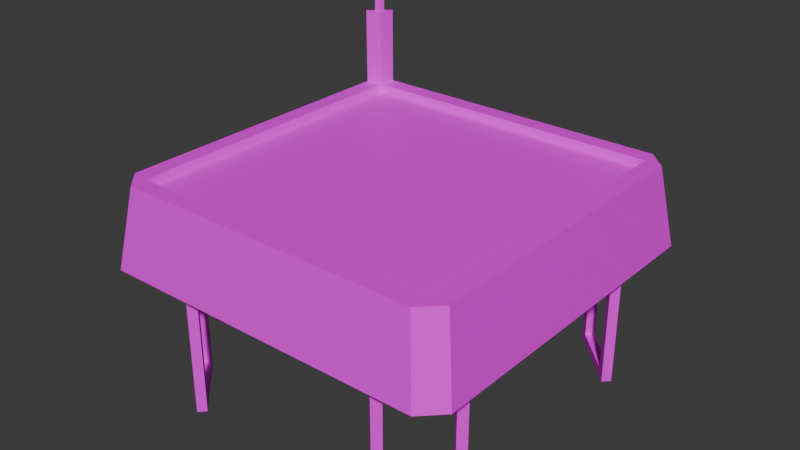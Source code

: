 # Source: platformthreecoin_trampoline.blend  (saved by Blender 4.0.36; exported with 4.5.12 LTS)
import bpy
from mathutils import Matrix  # noqa: F401  (used for matrix-valued properties, if any)

bpy.ops.wm.read_factory_settings(use_empty=True)
scene = bpy.context.scene
scene.name = 'Scene'

# ---- collections
col_collection = bpy.data.collections.new('Collection'); scene.collection.children.link(col_collection)

# ---- images (referenced by path relative to the original .blend; pixels are not part of the script)
import os
ASSET_DIR = os.environ.get("B2B_ASSET_DIR", "")  # directory of the original .blend (textures are referenced by path, not embedded)
HERE = os.path.dirname(os.path.abspath(__file__))  # packed textures are extracted next to this script under _unpacked/

def load_image(name, relpath, width, height, colorspace="sRGB"):
    """Load a texture the original file referenced (path relative to the .blend, or extracted next to this script)."""
    p = next((c for c in (os.path.join(HERE, relpath), os.path.join(ASSET_DIR, relpath)) if relpath and os.path.exists(c)), "")
    if p:
        img = bpy.data.images.load(p, check_existing=True)
        img.name = name
    else:  # same state as the original file: an image datablock whose file is absent (Cycles renders it pink)
        img = bpy.data.images.new(name, width, height)
        img.source = "FILE"
        img.filepath = "//" + (relpath or name)
    img.colorspace_settings.name = colorspace
    return img
img_tiletextures_00000_jpg_002 = load_image('tiletextures_00000.jpg.002', 'tiletextures_00000.jpg', 1024, 1024, 'sRGB')

# ---- materials (node trees are filled in below, after node groups)
mat_solidtextures_001 = bpy.data.materials.new('solidtextures.001')
mat_solidtextures_001.use_transparent_shadow = False

# ---- material node trees
mat_solidtextures_001.use_nodes = True; mat_solidtextures_001.node_tree.nodes.clear()
_N = mat_solidtextures_001.node_tree.nodes; _L = mat_solidtextures_001.node_tree.links
n0 = _N.new('ShaderNodeBsdfPrincipled'); n0.name = 'Principled BSDF'; n0.location = (10, 300)
n1 = _N.new('ShaderNodeOutputMaterial'); n1.name = 'Material Output'; n1.location = (320, 270)
n2 = _N.new('ShaderNodeTexImage'); n2.name = 'Image Texture'; n2.location = (-440, 210)
n2.label = 'BASE COLOR'
n2.image = img_tiletextures_00000_jpg_002
_L.new(n0.outputs[0], n1.inputs[0])
_L.new(n2.outputs[0], n0.inputs[0])
n1.is_active_output = True

# ---- world
world_world = bpy.data.worlds.new('World'); scene.world = world_world
world_world.use_nodes = True; world_world.node_tree.nodes.clear()
_N = world_world.node_tree.nodes; _L = world_world.node_tree.links
n0 = _N.new('ShaderNodeOutputWorld'); n0.name = 'World Output'; n0.location = (300, 300)
n1 = _N.new('ShaderNodeBackground'); n1.name = 'Background'; n1.location = (10, 300)
n1.inputs[0].default_value = (0.05088, 0.05088, 0.05088, 1.0)
_L.new(n1.outputs[0], n0.inputs[0])
n0.is_active_output = True
world_world.color = (0.05088, 0.05088, 0.05088)
world_world.use_sun_shadow = False
world_world.sun_shadow_jitter_overblur = 0.0

# ---- meshes
me_circle = bpy.data.meshes.new('Circle')
me_circle.from_pydata([(1.997, 2.256, 0.01553), (-2.254, 2.006, 0.01553), (-2.017, -2.01, -0.09102), (2.01, 2.022, -0.09102), (-2.423, -2.145, -1.028), (-1.668, 1.485, -1.028), (-2.154, 2.425, -1.028), (2.416, 2.156, -1.028), (1.661, -1.474, -1.028), (-1.483, -1.659, -1.028), (2.147, -2.414, -1.028), (1.476, 1.669, -1.028), (-2.004, -2.245, 0.01553), (2.01, -2.01, -0.09102), (-2.019, 2.02, -0.09102), (-2.254, -1.995, 0.01553), (2.247, 2.006, 0.01553), (2.247, -1.995, 0.01553), (-2.004, 2.256, 0.01553), (1.997, -2.245, 0.01553), (2.022, -2.022, 0.01553), (2.022, 2.033, 0.01553), (-2.031, 2.031, 0.01553), (-2.029, -2.022, 0.01553), (-2.012, -2.005, -0.2345), (2.005, 2.016, -0.2345), (2.005, -2.005, -0.2345), (-2.014, 2.014, -0.2345), (2.01, 2.022, -0.3955), (-2.017, -2.01, -0.3955), (2.01, -2.01, -0.3955), (-2.019, 2.02, -0.3955), (2.126, 1.546, -1.028), (2.126, 1.546, -2.778), (1.419, 2.253, -1.028), (1.419, 2.253, -2.778), (2.038, 1.634, -1.028), (2.038, 1.634, -2.778), (1.507, 2.164, -1.028), (1.507, 2.164, -2.778), (2.038, 1.634, -2.653), (1.507, 2.164, -2.653), (2.038, 1.457, -2.778), (2.038, 1.457, -1.028), (1.949, 1.546, -1.028), (1.949, 1.546, -2.778), (1.331, 2.164, -2.778), (1.331, 2.164, -1.028), (1.419, 2.076, -1.028), (1.419, 2.076, -2.778), (1.949, 1.546, -2.653), (1.419, 2.076, -2.653), (-1.249, -2.079, -1.028), (-1.249, -2.079, -2.778), (-1.956, -1.372, -1.028), (-1.956, -1.372, -2.778), (-1.337, -1.991, -1.028), (-1.337, -1.991, -2.778), (-1.868, -1.461, -1.028), (-1.868, -1.461, -2.778), (-1.337, -1.991, -2.653), (-1.868, -1.461, -2.653), (-1.337, -2.168, -2.778), (-1.337, -2.168, -1.028), (-1.426, -2.079, -1.028), (-1.426, -2.079, -2.778), (-2.044, -1.461, -2.778), (-2.044, -1.461, -1.028), (-1.956, -1.549, -1.028), (-1.956, -1.549, -2.778), (-1.426, -2.079, -2.653), (-1.956, -1.549, -2.653), (2.038, -1.372, -1.028), (2.038, -1.372, -2.778), (1.331, -2.079, -1.028), (1.331, -2.079, -2.778), (1.949, -1.461, -1.028), (1.949, -1.461, -2.778), (1.419, -1.991, -1.028), (1.419, -1.991, -2.778), (1.949, -1.461, -2.653), (1.419, -1.991, -2.653), (2.126, -1.461, -2.778), (2.126, -1.461, -1.028), (2.038, -1.549, -1.028), (2.038, -1.549, -2.778), (1.419, -2.168, -2.778), (1.419, -2.168, -1.028), (1.507, -2.079, -1.028), (1.507, -2.079, -2.778), (2.038, -1.549, -2.653), (1.507, -2.079, -2.653), (-1.587, 2.253, -1.028), (-1.587, 2.253, -2.778), (-2.294, 1.546, -1.028), (-2.294, 1.546, -2.778), (-1.676, 2.164, -1.028), (-1.676, 2.164, -2.778), (-2.206, 1.634, -1.028), (-2.206, 1.634, -2.778), (-1.676, 2.164, -2.653), (-2.206, 1.634, -2.653), (-1.499, 2.164, -2.778), (-1.499, 2.164, -1.028), (-1.587, 2.076, -1.028), (-1.587, 2.076, -2.778), (-2.206, 1.457, -2.778), (-2.206, 1.457, -1.028), (-2.118, 1.546, -1.028), (-2.118, 1.546, -2.778), (-1.587, 2.076, -2.653), (-2.118, 1.546, -2.653), (-2.143, 2.053, 1.016), (-2.057, 2.139, 1.016), (-2.066, 2.061, 1.016), (-2.003, 2.25, 1.016), (-2.253, 2.0, 1.016), (-2.03, 2.025, 1.016), (-2.057, 2.139, 1.391), (-2.143, 2.053, 1.391), (-2.066, 2.061, 1.391), (2.416, -2.145, -1.028), (-2.154, -2.414, -1.028), (-2.423, 2.156, -1.028), (2.148, 2.424, -1.028), (1.476, 1.669, -1.778), (-1.483, -1.659, -1.778), (0.9858, -0.8735, -1.778), (-0.9926, 0.8847, -1.778), (1.661, -1.474, -1.778), (-0.8828, -0.9834, -1.778), (-1.668, 1.485, -1.778), (0.8762, 0.9944, -1.778), (0.8762, 0.9944, -2.028), (-0.8828, -0.9834, -2.028), (0.9858, -0.8735, -2.028), (-0.9926, 0.8847, -2.028)], [], [(2, 3, 14), (3, 2, 13), (122, 123, 4), (123, 124, 6), (124, 121, 7), (121, 122, 10), (5, 9, 126, 131), (11, 5, 131, 125), (124, 7, 16, 0), (10, 122, 12, 19), (123, 6, 18, 1), (121, 10, 19, 17), (4, 123, 1, 15), (7, 121, 17, 16), (6, 124, 0, 18), (122, 4, 15, 12), (22, 23, 15, 1), (21, 0, 16), (20, 21, 16, 17), (22, 1, 18), (21, 22, 18, 0), (20, 17, 19), (23, 20, 19, 12), (25, 26, 24), (24, 27, 25), (20, 23, 122, 10), (23, 22, 27, 24), (22, 21, 25, 27), (21, 20, 26, 25), (20, 23, 24, 26), (29, 31, 28), (28, 30, 29), (2, 14, 31, 29), (14, 3, 28, 31), (13, 2, 29, 30), (3, 13, 30, 28), (33, 37, 36, 32), (35, 39, 38, 34), (39, 41, 40, 37), (42, 43, 44, 45), (46, 47, 48, 49), (49, 45, 50, 51), (37, 33, 42, 45), (40, 41, 51, 50), (33, 32, 43, 42), (39, 35, 46, 49), (35, 34, 47, 46), (41, 39, 49, 51), (32, 36, 44, 43), (39, 37, 45, 49), (34, 38, 48, 47), (36, 37, 45, 44), (37, 40, 50, 45), (38, 39, 49, 48), (53, 57, 56, 52), (55, 59, 58, 54), (59, 61, 60, 57), (62, 63, 64, 65), (66, 67, 68, 69), (69, 65, 70, 71), (57, 53, 62, 65), (60, 61, 71, 70), (53, 52, 63, 62), (59, 55, 66, 69), (55, 54, 67, 66), (59, 57, 65, 69), (56, 57, 65, 64), (57, 60, 70, 65), (58, 59, 69, 68), (73, 77, 76, 72), (75, 79, 78, 74), (79, 81, 80, 77), (82, 83, 84, 85), (86, 87, 88, 89), (89, 85, 90, 91), (77, 73, 82, 85), (80, 81, 91, 90), (73, 72, 83, 82), (79, 75, 86, 89), (75, 74, 87, 86), (79, 77, 85, 89), (76, 77, 85, 84), (77, 80, 90, 85), (78, 79, 89, 88), (93, 97, 96, 92), (95, 99, 98, 94), (99, 101, 100, 97), (102, 103, 104, 105), (106, 107, 108, 109), (109, 105, 110, 111), (97, 93, 102, 105), (100, 101, 111, 110), (93, 92, 103, 102), (99, 95, 106, 109), (95, 94, 107, 106), (99, 97, 105, 109), (96, 97, 105, 104), (97, 100, 110, 105), (98, 99, 109, 108), (15, 23, 12), (22, 1, 116, 117), (114, 112, 119, 120), (18, 22, 117, 115), (1, 18, 115, 116), (113, 112, 116, 115), (114, 113, 115, 117), (112, 114, 117, 116), (113, 114, 120, 118), (112, 113, 118, 119), (8, 9, 122, 121), (9, 5, 123, 122), (11, 8, 121, 124), (5, 11, 124, 123), (130, 127, 135, 134), (127, 132, 133, 135), (8, 11, 125, 129), (9, 8, 129, 126), (127, 130, 126, 129), (130, 128, 131, 126), (132, 127, 129, 125), (128, 132, 125, 131), (134, 133, 136), (133, 134, 135), (132, 128, 136, 133), (128, 130, 134, 136)])
_uv = me_circle.uv_layers.new(name='UVMap')
_uv.uv.foreach_set('vector', [0.06176, 0.7446, 0.1228, 0.6835, 0.1229, 0.7446, 0.1228, 0.6835, 0.06176, 0.7446, 0.06173, 0.6835, 0.4372, 0.9876, 0.4361, 0.9906, 0.4361, 0.9878, 0.4361, 0.9906, 0.4533, 0.9908, 0.437, 0.9908, 0.4533, 0.9908, 0.4548, 0.9877, 0.4545, 0.9906, 0.4548, 0.9877, 0.4372, 0.9876, 0.4538, 0.9875, 0.4389, 0.9902, 0.4397, 0.9881, 0.4397, 0.9881, 0.4389, 0.9902, 0.4508, 0.9903, 0.4389, 0.9902, 0.4389, 0.9902, 0.4508, 0.9903, 0.4002, 0.9907, 0.3972, 0.991, 0.3972, 0.952, 0.4002, 0.9518, 0.4339, 0.9907, 0.4002, 0.9907, 0.4002, 0.9518, 0.4339, 0.9518, 0.4369, 0.9909, 0.4339, 0.9909, 0.4339, 0.9519, 0.4369, 0.9519, 0.4369, 0.9907, 0.4339, 0.9907, 0.4339, 0.9518, 0.4369, 0.9518, 0.4707, 0.991, 0.4369, 0.9909, 0.4369, 0.9519, 0.4707, 0.952, 0.4707, 0.9907, 0.4369, 0.9907, 0.4369, 0.9518, 0.4707, 0.9518, 0.4339, 0.9909, 0.4002, 0.9907, 0.4002, 0.9518, 0.4339, 0.9519, 0.4707, 0.991, 0.4677, 0.991, 0.4677, 0.952, 0.4707, 0.952, 0.5494, 0.9477, 0.5376, 0.9477, 0.537, 0.9486, 0.55, 0.9486, 0.5494, 0.9398, 0.5508, 0.9394, 0.55, 0.9388, 0.5376, 0.9398, 0.5494, 0.9398, 0.55, 0.9388, 0.537, 0.9388, 0.5494, 0.9477, 0.55, 0.9486, 0.5508, 0.9481, 0.5494, 0.9398, 0.5494, 0.9477, 0.5508, 0.9481, 0.5508, 0.9394, 0.5376, 0.9398, 0.537, 0.9388, 0.5362, 0.9394, 0.5376, 0.9477, 0.5376, 0.9398, 0.5362, 0.9394, 0.5362, 0.9481, 0.1228, 0.6835, 0.06173, 0.6835, 0.06176, 0.7446, 0.06176, 0.7446, 0.1229, 0.7446, 0.1228, 0.6835, 0.5376, 0.9398, 0.5376, 0.9477, 0.4372, 0.9876, 0.4538, 0.9875, 0.5387, 0.9569, 0.5416, 0.9569, 0.5467, 0.9619, 0.5315, 0.9619, 0.5416, 0.9569, 0.5416, 0.9549, 0.5467, 0.9467, 0.5467, 0.9619, 0.5416, 0.9549, 0.5387, 0.9549, 0.5314, 0.9467, 0.5467, 0.9467, 0.5387, 0.9549, 0.5387, 0.9569, 0.5315, 0.9619, 0.5314, 0.9467, 0.06176, 0.7446, 0.1229, 0.7446, 0.1228, 0.6835, 0.1228, 0.6835, 0.06173, 0.6835, 0.06176, 0.7446, 0.06176, 0.7446, 0.1229, 0.7446, 0.1229, 0.7446, 0.06176, 0.7446, 0.1229, 0.7446, 0.1228, 0.6835, 0.1228, 0.6835, 0.1229, 0.7446, 0.06173, 0.6835, 0.06176, 0.7446, 0.06176, 0.7446, 0.06173, 0.6835, 0.1228, 0.6835, 0.06173, 0.6835, 0.06173, 0.6835, 0.1228, 0.6835, 0.4662, 0.9897, 0.467, 0.9901, 0.3926, 0.9898, 0.3959, 0.9895, 0.4671, 0.9893, 0.4694, 0.9889, 0.3918, 0.9887, 0.3952, 0.9885, 0.4655, 0.9909, 0.4643, 0.9905, 0.4207, 0.9901, 0.4182, 0.9905, 0.4671, 0.9893, 0.3971, 0.9898, 0.396, 0.9901, 0.4694, 0.9897, 0.4663, 0.9889, 0.3963, 0.9888, 0.3952, 0.989, 0.4671, 0.9885, 0.4694, 0.9905, 0.4208, 0.9909, 0.4217, 0.9904, 0.4656, 0.9901, 0.467, 0.9901, 0.4662, 0.9897, 0.4671, 0.9893, 0.4694, 0.9897, 0.4207, 0.9901, 0.4643, 0.9905, 0.4656, 0.9901, 0.4217, 0.9904, 0.4662, 0.9897, 0.3959, 0.9895, 0.3971, 0.9898, 0.4671, 0.9893, 0.4694, 0.9889, 0.4671, 0.9893, 0.4663, 0.9889, 0.4671, 0.9885, 0.4671, 0.9893, 0.3952, 0.9885, 0.3963, 0.9888, 0.4663, 0.9889, 0.0, 0.0, 0.0, 0.0, 0.0, 0.0, 0.0, 0.0, 0.0, 0.0, 0.0, 0.0, 0.0, 0.0, 0.0, 0.0, 0.4655, 0.9909, 0.4182, 0.9905, 0.4208, 0.9909, 0.4694, 0.9905, 0.0, 0.0, 0.0, 0.0, 0.0, 0.0, 0.0, 0.0, 0.3926, 0.9898, 0.467, 0.9901, 0.4694, 0.9897, 0.396, 0.9901, 0.4182, 0.9905, 0.4207, 0.9901, 0.4217, 0.9904, 0.4208, 0.9909, 0.3918, 0.9887, 0.4694, 0.9889, 0.4671, 0.9885, 0.3952, 0.989, 0.4662, 0.9897, 0.467, 0.9901, 0.3926, 0.9898, 0.3959, 0.9895, 0.4671, 0.9893, 0.4694, 0.9889, 0.3918, 0.9887, 0.3952, 0.9885, 0.4655, 0.9909, 0.4643, 0.9905, 0.4207, 0.9901, 0.4182, 0.9905, 0.4671, 0.9893, 0.3971, 0.9898, 0.396, 0.9901, 0.4694, 0.9897, 0.4663, 0.9889, 0.3963, 0.9888, 0.3952, 0.989, 0.4671, 0.9885, 0.4694, 0.9905, 0.4208, 0.9909, 0.4217, 0.9904, 0.4656, 0.9901, 0.467, 0.9901, 0.4662, 0.9897, 0.4671, 0.9893, 0.4694, 0.9897, 0.4207, 0.9901, 0.4643, 0.9905, 0.4656, 0.9901, 0.4217, 0.9904, 0.4662, 0.9897, 0.3959, 0.9895, 0.3971, 0.9898, 0.4671, 0.9893, 0.4694, 0.9889, 0.4671, 0.9893, 0.4663, 0.9889, 0.4671, 0.9885, 0.4671, 0.9893, 0.3952, 0.9885, 0.3963, 0.9888, 0.4663, 0.9889, 0.4655, 0.9909, 0.4182, 0.9905, 0.4208, 0.9909, 0.4694, 0.9905, 0.3926, 0.9898, 0.467, 0.9901, 0.4694, 0.9897, 0.396, 0.9901, 0.4182, 0.9905, 0.4207, 0.9901, 0.4217, 0.9904, 0.4208, 0.9909, 0.3918, 0.9887, 0.4694, 0.9889, 0.4671, 0.9885, 0.3952, 0.989, 0.4662, 0.9897, 0.467, 0.9901, 0.3926, 0.9898, 0.3959, 0.9895, 0.4671, 0.9893, 0.4694, 0.9889, 0.3918, 0.9887, 0.3952, 0.9885, 0.4655, 0.9909, 0.4643, 0.9905, 0.4207, 0.9901, 0.4182, 0.9905, 0.4671, 0.9893, 0.3971, 0.9898, 0.396, 0.9901, 0.4694, 0.9897, 0.4663, 0.9889, 0.3963, 0.9888, 0.3952, 0.989, 0.4671, 0.9885, 0.4694, 0.9905, 0.4208, 0.9909, 0.4217, 0.9904, 0.4656, 0.9901, 0.467, 0.9901, 0.4662, 0.9897, 0.4671, 0.9893, 0.4694, 0.9897, 0.4207, 0.9901, 0.4643, 0.9905, 0.4656, 0.9901, 0.4217, 0.9904, 0.4662, 0.9897, 0.3959, 0.9895, 0.3971, 0.9898, 0.4671, 0.9893, 0.4694, 0.9889, 0.4671, 0.9893, 0.4663, 0.9889, 0.4671, 0.9885, 0.4671, 0.9893, 0.3952, 0.9885, 0.3963, 0.9888, 0.4663, 0.9889, 0.4655, 0.9909, 0.4182, 0.9905, 0.4208, 0.9909, 0.4694, 0.9905, 0.3926, 0.9898, 0.467, 0.9901, 0.4694, 0.9897, 0.396, 0.9901, 0.4182, 0.9905, 0.4207, 0.9901, 0.4217, 0.9904, 0.4208, 0.9909, 0.3918, 0.9887, 0.4694, 0.9889, 0.4671, 0.9885, 0.3952, 0.989, 0.4662, 0.9897, 0.467, 0.9901, 0.3926, 0.9898, 0.3959, 0.9895, 0.4671, 0.9893, 0.4694, 0.9889, 0.3918, 0.9887, 0.3952, 0.9885, 0.4655, 0.9909, 0.4643, 0.9905, 0.4207, 0.9901, 0.4182, 0.9905, 0.4671, 0.9893, 0.3971, 0.9898, 0.396, 0.9901, 0.4694, 0.9897, 0.4663, 0.9889, 0.3963, 0.9888, 0.3952, 0.989, 0.4671, 0.9885, 0.4694, 0.9905, 0.4208, 0.9909, 0.4217, 0.9904, 0.4656, 0.9901, 0.467, 0.9901, 0.4662, 0.9897, 0.4671, 0.9893, 0.4694, 0.9897, 0.4207, 0.9901, 0.4643, 0.9905, 0.4656, 0.9901, 0.4217, 0.9904, 0.4662, 0.9897, 0.3959, 0.9895, 0.3971, 0.9898, 0.4671, 0.9893, 0.4694, 0.9889, 0.4671, 0.9893, 0.4663, 0.9889, 0.4671, 0.9885, 0.4671, 0.9893, 0.3952, 0.9885, 0.3963, 0.9888, 0.4663, 0.9889, 0.4655, 0.9909, 0.4182, 0.9905, 0.4208, 0.9909, 0.4694, 0.9905, 0.3926, 0.9898, 0.467, 0.9901, 0.4694, 0.9897, 0.396, 0.9901, 0.4182, 0.9905, 0.4207, 0.9901, 0.4217, 0.9904, 0.4208, 0.9909, 0.3918, 0.9887, 0.4694, 0.9889, 0.4671, 0.9885, 0.3952, 0.989, 0.537, 0.9486, 0.5376, 0.9477, 0.5362, 0.9481, 0.4292, 0.9864, 0.4278, 0.9868, 0.4278, 0.9868, 0.4292, 0.9864, 0.5372, 0.9479, 0.5367, 0.9481, 0.5367, 0.9481, 0.5372, 0.9479, 0.4286, 0.9874, 0.4292, 0.9864, 0.4292, 0.9864, 0.4286, 0.9874, 0.4707, 0.952, 0.4677, 0.952, 0.4677, 0.952, 0.4707, 0.952, 0.4286, 0.987, 0.4283, 0.9868, 0.4278, 0.9868, 0.4286, 0.9874, 0.4288, 0.9867, 0.4286, 0.987, 0.4286, 0.9874, 0.4292, 0.9864, 0.4283, 0.9868, 0.4288, 0.9867, 0.4292, 0.9864, 0.4278, 0.9868, 0.537, 0.9483, 0.5372, 0.9479, 0.5372, 0.9479, 0.537, 0.9483, 0.5367, 0.9481, 0.537, 0.9483, 0.537, 0.9483, 0.5367, 0.9481, 0.4518, 0.9882, 0.4397, 0.9881, 0.4372, 0.9876, 0.4548, 0.9877, 0.4397, 0.9881, 0.4389, 0.9902, 0.4361, 0.9906, 0.4372, 0.9876, 0.4508, 0.9903, 0.4518, 0.9882, 0.4548, 0.9877, 0.4533, 0.9908, 0.4389, 0.9902, 0.4508, 0.9903, 0.4533, 0.9908, 0.4361, 0.9906, 0.4419, 0.9886, 0.4492, 0.9886, 0.4492, 0.9886, 0.4419, 0.9886, 0.4492, 0.9886, 0.4485, 0.9899, 0.4485, 0.9899, 0.4492, 0.9886, 0.4518, 0.9882, 0.4508, 0.9903, 0.4508, 0.9903, 0.4518, 0.9882, 0.4397, 0.9881, 0.4518, 0.9882, 0.4518, 0.9882, 0.4397, 0.9881, 0.4492, 0.9886, 0.4419, 0.9886, 0.4397, 0.9881, 0.4518, 0.9882, 0.4419, 0.9886, 0.4415, 0.9898, 0.4389, 0.9902, 0.4397, 0.9881, 0.4485, 0.9899, 0.4492, 0.9886, 0.4518, 0.9882, 0.4508, 0.9903, 0.4415, 0.9898, 0.4485, 0.9899, 0.4508, 0.9903, 0.4389, 0.9902, 0.4419, 0.9886, 0.4485, 0.9899, 0.4415, 0.9898, 0.4485, 0.9899, 0.4419, 0.9886, 0.4492, 0.9886, 0.4485, 0.9899, 0.4415, 0.9898, 0.4415, 0.9898, 0.4485, 0.9899, 0.4415, 0.9898, 0.4419, 0.9886, 0.4419, 0.9886, 0.4415, 0.9898])
me_circle.materials.append(mat_solidtextures_001)
me_circle.update()
me_circle.normals_split_custom_set([tuple(v) for v in zip(*[iter([2.174e-09, 0.0, 1.0, 2.174e-09, 0.0, 1.0, 2.174e-09, 0.0, 1.0, -1.996e-09, 0.0, 1.0, -1.996e-09, 0.0, 1.0, -1.996e-09, 0.0, 1.0, 0.0, 0.0, 1.0, 0.0, 0.0, 1.0, 0.0, 0.0, 1.0, -3.06e-08, 0.0, 1.0, -3.06e-08, 0.0, 1.0, -3.06e-08, 0.0, 1.0, 8.269e-07, 0.0, 1.0, 8.269e-07, 0.0, 1.0, 8.269e-07, 0.0, 1.0, -2.866e-08, 0.0, 1.0, -2.866e-08, 0.0, 1.0, -2.866e-08, 0.0, 1.0, 0.9983, 0.05872, 0.0, 0.9983, 0.05872, 0.0, 0.9983, 0.05872, 0.0, 0.9983, 0.05872, 0.0, 0.05856, -0.9983, 0.0, 0.05856, -0.9983, 0.0, 0.05856, -0.9983, 0.0, 0.05856, -0.9983, 0.0, -0.6912, -0.6912, -0.2112, -0.6912, -0.6912, -0.2112, -0.6912, -0.6912, -0.2112, -0.6912, -0.6912, -0.2112, -1.138e-07, 0.9872, -0.1597, -1.138e-07, 0.9872, -0.1597, -1.138e-07, 0.9872, -0.1597, -1.138e-07, 0.9872, -0.1597, 0.6912, -0.6912, -0.2112, 0.6912, -0.6912, -0.2112, 0.6912, -0.6912, -0.2112, 0.6912, -0.6912, -0.2112, -0.6912, 0.6912, -0.2112, -0.6912, 0.6912, -0.2112, -0.6912, 0.6912, -0.2112, -0.6912, 0.6912, -0.2112, 0.9872, 0.0, -0.1597, 0.9872, 0.0, -0.1597, 0.9872, 0.0, -0.1597, 0.9872, 0.0, -0.1597, -0.9872, -1.087e-07, -0.1597, -0.9872, -1.087e-07, -0.1597, -0.9872, -1.087e-07, -0.1597, -0.9872, -1.087e-07, -0.1597, -0.0002753, -0.9868, -0.1618, -4.748e-05, -0.9868, -0.1619, 0.0001425, -0.9869, -0.1615, -0.0005153, -0.9868, -0.1618, 0.6912, 0.6912, -0.2112, 0.6912, 0.6912, -0.2112, 0.6912, 0.6912, -0.2112, 0.6912, 0.6912, -0.2112, 4.123e-09, 0.0, -1.0, 4.123e-09, 0.0, -1.0, 4.123e-09, 0.0, -1.0, 4.123e-09, 0.0, -1.0, 0.0, 0.0, -1.0, 0.0, 0.0, -1.0, 0.0, 0.0, -1.0, 4.106e-09, 0.0, -1.0, 4.106e-09, 0.0, -1.0, 4.106e-09, 0.0, -1.0, 4.106e-09, 0.0, -1.0, 0.0, 0.0, -1.0, 0.0, 0.0, -1.0, 0.0, 0.0, -1.0, -2.075e-10, 0.0, -1.0, -2.075e-10, 0.0, -1.0, -2.075e-10, 0.0, -1.0, -2.075e-10, 0.0, -1.0, -9.375e-09, 0.0, -1.0, -9.375e-09, 0.0, -1.0, -9.375e-09, 0.0, -1.0, -5.049e-11, 0.0, -1.0, -5.049e-11, 0.0, -1.0, -5.049e-11, 0.0, -1.0, -5.049e-11, 0.0, -1.0, -1.385e-08, 0.0, -1.0, -1.385e-08, 0.0, -1.0, -1.385e-08, 0.0, -1.0, 2.422e-09, 0.0, -1.0, 2.422e-09, 0.0, -1.0, 2.422e-09, 0.0, -1.0, 1.053e-07, -0.936, 0.3519, 1.053e-07, -0.936, 0.3519, 1.053e-07, -0.936, 0.3519, 1.053e-07, -0.936, 0.3519, -0.9977, -0.0004685, -0.06788, -0.9977, -0.0004685, -0.06788, -0.9977, -0.0004685, -0.06788, -0.9977, -0.0004685, -0.06788, -0.0004685, 0.9977, -0.06717, -0.0004685, 0.9977, -0.06717, -0.0004685, 0.9977, -0.06717, -0.0004685, 0.9977, -0.06717, 0.9977, 0.0, -0.06788, 0.9977, 0.0, -0.06788, 0.9977, 0.0, -0.06788, 0.9977, 0.0, -0.06788, 1.18e-07, -0.9977, -0.06717, 1.18e-07, -0.9977, -0.06717, 1.18e-07, -0.9977, -0.06717, 1.18e-07, -0.9977, -0.06717, -1.824e-08, 0.0, -1.0, -1.824e-08, 0.0, -1.0, -1.824e-08, 0.0, -1.0, 6.139e-09, 0.0, -1.0, 6.139e-09, 0.0, -1.0, 6.139e-09, 0.0, -1.0, -1.0, -0.0004696, 0.0, -1.0, -0.0004696, 0.0, -1.0, -0.0004696, 0.0, -1.0, -0.0004696, 0.0, -0.0004696, 1.0, 0.0, -0.0004696, 1.0, 0.0, -0.0004696, 1.0, 0.0, -0.0004696, 1.0, 0.0, 1.184e-07, -1.0, 0.0, 1.184e-07, -1.0, 0.0, 1.184e-07, -1.0, 0.0, 1.184e-07, -1.0, 0.0, 1.0, 0.0, 0.0, 1.0, 0.0, 0.0, 1.0, 0.0, 0.0, 1.0, 0.0, 0.0, 0.7071, 0.7071, 0.0, 0.7071, 0.7071, 0.0, 0.7071, 0.7071, 0.0, 0.7071, 0.7071, 0.0, -0.7071, -0.7071, 0.0, -0.7071, -0.7071, 0.0, -0.7071, -0.7071, 0.0, -0.7071, -0.7071, 0.0, 0.7071, 0.7071, 0.0, 0.7071, 0.7071, 0.0, 0.7071, 0.7071, 0.0, 0.7071, 0.7071, 0.0, -0.7071, -0.7071, 0.0, -0.7071, -0.7071, 0.0, -0.7071, -0.7071, 0.0, -0.7071, -0.7071, 0.0, 0.7071, 0.7071, 0.0, 0.7071, 0.7071, 0.0, 0.7071, 0.7071, 0.0, 0.7071, 0.7071, 0.0, -0.7071, -0.7071, 0.0, -0.7071, -0.7071, 0.0, -0.7071, -0.7071, 0.0, -0.7071, -0.7071, 0.0, 0.0, 0.0, -1.0, 0.0, 0.0, -1.0, 0.0, 0.0, -1.0, 0.0, 0.0, -1.0, -1.272e-06, 0.0, 1.0, -1.272e-06, 0.0, 1.0, -1.272e-06, 0.0, 1.0, -1.272e-06, 0.0, 1.0, 0.7071, -0.7071, 0.0, 0.7071, -0.7071, 0.0, 0.7071, -0.7071, 0.0, 0.7071, -0.7071, 0.0, 0.0, 0.0, 1.0, 0.0, 0.0, 1.0, 0.0, 0.0, 1.0, 0.0, 0.0, 1.0, 0.7071, -0.7071, 0.0, 0.7071, -0.7071, 0.0, 0.7071, -0.7071, 0.0, 0.7071, -0.7071, 0.0, -0.7071, 0.7071, 0.0, -0.7071, 0.7071, 0.0, -0.7071, 0.7071, 0.0, -0.7071, 0.7071, 0.0, 4.768e-07, 0.0, 1.0, 4.768e-07, 0.0, 1.0, 4.768e-07, 0.0, 1.0, 4.768e-07, 0.0, 1.0, 0.0, 0.0, -1.0, 0.0, 0.0, -1.0, 0.0, 0.0, -1.0, 0.0, 0.0, -1.0, 0.0, 0.0, -1.0, 0.0, 0.0, -1.0, 0.0, 0.0, -1.0, 0.0, 0.0, -1.0, -0.7071, 0.7071, 0.0, -0.7071, 0.7071, 0.0, -0.7071, 0.7071, 0.0, -0.7071, 0.7071, 0.0, 0.7071, -0.7071, 0.0, 0.7071, -0.7071, 0.0, 0.7071, -0.7071, 0.0, 0.7071, -0.7071, 0.0, -0.7071, 0.7071, 0.0, -0.7071, 0.7071, 0.0, -0.7071, 0.7071, 0.0, -0.7071, 0.7071, 0.0, 0.7071, 0.7071, 0.0, 0.7071, 0.7071, 0.0, 0.7071, 0.7071, 0.0, 0.7071, 0.7071, 0.0, -0.7071, -0.7071, 0.0, -0.7071, -0.7071, 0.0, -0.7071, -0.7071, 0.0, -0.7071, -0.7071, 0.0, 0.7071, 0.7071, 0.0, 0.7071, 0.7071, 0.0, 0.7071, 0.7071, 0.0, 0.7071, 0.7071, 0.0, -0.7071, -0.7071, 0.0, -0.7071, -0.7071, 0.0, -0.7071, -0.7071, 0.0, -0.7071, -0.7071, 0.0, 0.7071, 0.7071, 0.0, 0.7071, 0.7071, 0.0, 0.7071, 0.7071, 0.0, 0.7071, 0.7071, 0.0, -0.7071, -0.7071, 0.0, -0.7071, -0.7071, 0.0, -0.7071, -0.7071, 0.0, -0.7071, -0.7071, 0.0, 0.0, 0.0, -1.0, 0.0, 0.0, -1.0, 0.0, 0.0, -1.0, 0.0, 0.0, -1.0, -1.272e-06, 0.0, 1.0, -1.272e-06, 0.0, 1.0, -1.272e-06, 0.0, 1.0, -1.272e-06, 0.0, 1.0, 0.7071, -0.7071, 0.0, 0.7071, -0.7071, 0.0, 0.7071, -0.7071, 0.0, 0.7071, -0.7071, 0.0, 0.0, 0.0, 1.0, 0.0, 0.0, 1.0, 0.0, 0.0, 1.0, 0.0, 0.0, 1.0, 0.7071, -0.7071, 0.0, 0.7071, -0.7071, 0.0, 0.7071, -0.7071, 0.0, 0.7071, -0.7071, 0.0, 0.0, 0.0, -1.0, 0.0, 0.0, -1.0, 0.0, 0.0, -1.0, 0.0, 0.0, -1.0, -0.7071, 0.7071, 0.0, -0.7071, 0.7071, 0.0, -0.7071, 0.7071, 0.0, -0.7071, 0.7071, 0.0, 0.7071, -0.7071, 0.0, 0.7071, -0.7071, 0.0, 0.7071, -0.7071, 0.0, 0.7071, -0.7071, 0.0, -0.7071, 0.7071, 0.0, -0.7071, 0.7071, 0.0, -0.7071, 0.7071, 0.0, -0.7071, 0.7071, 0.0, -0.7071, 0.7071, 0.0, -0.7071, 0.7071, 0.0, -0.7071, 0.7071, 0.0, -0.7071, 0.7071, 0.0, 0.7071, -0.7071, 0.0, 0.7071, -0.7071, 0.0, 0.7071, -0.7071, 0.0, 0.7071, -0.7071, 0.0, -0.7071, 0.7071, 0.0, -0.7071, 0.7071, 0.0, -0.7071, 0.7071, 0.0, -0.7071, 0.7071, 0.0, 0.7071, -0.7071, 0.0, 0.7071, -0.7071, 0.0, 0.7071, -0.7071, 0.0, 0.7071, -0.7071, 0.0, -0.7071, 0.7071, 0.0, -0.7071, 0.7071, 0.0, -0.7071, 0.7071, 0.0, -0.7071, 0.7071, 0.0, 0.7071, -0.7071, 0.0, 0.7071, -0.7071, 0.0, 0.7071, -0.7071, 0.0, 0.7071, -0.7071, 0.0, 0.0, 0.0, -1.0, 0.0, 0.0, -1.0, 0.0, 0.0, -1.0, 0.0, 0.0, -1.0, 0.0, 0.0, 1.0, 0.0, 0.0, 1.0, 0.0, 0.0, 1.0, 0.0, 0.0, 1.0, 0.7071, 0.7071, 0.0, 0.7071, 0.7071, 0.0, 0.7071, 0.7071, 0.0, 0.7071, 0.7071, 0.0, 0.0, 0.0, 1.0, 0.0, 0.0, 1.0, 0.0, 0.0, 1.0, 0.0, 0.0, 1.0, 0.7071, 0.7071, 0.0, 0.7071, 0.7071, 0.0, 0.7071, 0.7071, 0.0, 0.7071, 0.7071, 0.0, 1.272e-06, 0.0, -1.0, 1.272e-06, 0.0, -1.0, 1.272e-06, 0.0, -1.0, 1.272e-06, 0.0, -1.0, -0.7071, -0.7071, 0.0, -0.7071, -0.7071, 0.0, -0.7071, -0.7071, 0.0, -0.7071, -0.7071, 0.0, 0.7071, 0.7071, 0.0, 0.7071, 0.7071, 0.0, 0.7071, 0.7071, 0.0, 0.7071, 0.7071, 0.0, -0.7071, -0.7071, 0.0, -0.7071, -0.7071, 0.0, -0.7071, -0.7071, 0.0, -0.7071, -0.7071, 0.0, -0.7071, 0.7071, 0.0, -0.7071, 0.7071, 0.0, -0.7071, 0.7071, 0.0, -0.7071, 0.7071, 0.0, 0.7071, -0.7071, 0.0, 0.7071, -0.7071, 0.0, 0.7071, -0.7071, 0.0, 0.7071, -0.7071, 0.0, -0.7071, 0.7071, 0.0, -0.7071, 0.7071, 0.0, -0.7071, 0.7071, 0.0, -0.7071, 0.7071, 0.0, 0.7071, -0.7071, 0.0, 0.7071, -0.7071, 0.0, 0.7071, -0.7071, 0.0, 0.7071, -0.7071, 0.0, -0.7071, 0.7071, 0.0, -0.7071, 0.7071, 0.0, -0.7071, 0.7071, 0.0, -0.7071, 0.7071, 0.0, 0.7071, -0.7071, 0.0, 0.7071, -0.7071, 0.0, 0.7071, -0.7071, 0.0, 0.7071, -0.7071, 0.0, 0.0, 0.0, -1.0, 0.0, 0.0, -1.0, 0.0, 0.0, -1.0, 0.0, 0.0, -1.0, 0.0, 0.0, 1.0, 0.0, 0.0, 1.0, 0.0, 0.0, 1.0, 0.0, 0.0, 1.0, 0.7071, 0.7071, 0.0, 0.7071, 0.7071, 0.0, 0.7071, 0.7071, 0.0, 0.7071, 0.7071, 0.0, 0.0, 0.0, 1.0, 0.0, 0.0, 1.0, 0.0, 0.0, 1.0, 0.0, 0.0, 1.0, 0.7071, 0.7071, 0.0, 0.7071, 0.7071, 0.0, 0.7071, 0.7071, 0.0, 0.7071, 0.7071, 0.0, -1.272e-06, 0.0, -1.0, -1.272e-06, 0.0, -1.0, -1.272e-06, 0.0, -1.0, -1.272e-06, 0.0, -1.0, -0.7071, -0.7071, 0.0, -0.7071, -0.7071, 0.0, -0.7071, -0.7071, 0.0, -0.7071, -0.7071, 0.0, 0.7071, 0.7071, 0.0, 0.7071, 0.7071, 0.0, 0.7071, 0.7071, 0.0, 0.7071, 0.7071, 0.0, -0.7071, -0.7071, 0.0, -0.7071, -0.7071, 0.0, -0.7071, -0.7071, 0.0, -0.7071, -0.7071, 0.0, 9.37e-09, 0.0, -1.0, 9.37e-09, 0.0, -1.0, 9.37e-09, 0.0, -1.0, -0.11, 0.9939, 0.0002361, -0.11, 0.9939, 4.551e-05, -0.11, 0.9939, 0.0001882, -0.11, 0.9939, 0.0001414, -0.11, 0.9939, 0.0, -0.11, 0.9939, 0.0, -0.11, 0.9939, 0.0, -0.11, 0.9939, 0.0, -0.9931, 0.1173, 3.018e-05, -0.9931, 0.1173, 3.015e-05, -0.9931, 0.1173, 3.018e-05, -0.9931, 0.1173, -1.778e-05, 0.7071, -0.7071, 8.438e-05, 0.7071, -0.7071, 3.64e-05, 0.7071, -0.7071, 8.438e-05, 0.7071, -0.7071, 8.438e-05, 0.0, 0.0, -1.0, 0.0, 0.0, -1.0, 0.0, 0.0, -1.0, 0.0, 0.0, -1.0, 0.0, 0.0, -1.0, 0.0, 0.0, -1.0, 0.0, 0.0, -1.0, 0.0, 0.0, -1.0, 6.095e-07, 0.0, -1.0, 6.095e-07, 0.0, -1.0, 6.095e-07, 0.0, -1.0, 6.095e-07, 0.0, -1.0, -0.9931, 0.1173, 0.0, -0.9931, 0.1173, 0.0, -0.9931, 0.1173, 0.0, -0.9931, 0.1173, 0.0, 0.7071, -0.7071, 0.0, 0.7071, -0.7071, 0.0, 0.7071, -0.7071, 0.0, 0.7071, -0.7071, 0.0, 0.0, 0.0, 1.0, 0.0, 0.0, 1.0, 0.0, 0.0, 1.0, 0.0, 0.0, 1.0, -1.728e-07, 0.0, 1.0, -1.728e-07, 0.0, 1.0, -1.728e-07, 0.0, 1.0, -1.728e-07, 0.0, 1.0, 0.0, 0.0, 1.0, 0.0, 0.0, 1.0, 0.0, 0.0, 1.0, 0.0, 0.0, 1.0, 0.0, 0.0, 1.0, 0.0, 0.0, 1.0, 0.0, 0.0, 1.0, 0.0, 0.0, 1.0, -0.05872, 0.9983, 0.0, -0.05872, 0.9983, 0.0, -0.05872, 0.9983, 0.0, -0.05872, 0.9983, 0.0, -0.9983, -0.05858, 0.0, -0.9983, -0.05858, 0.0, -0.9983, -0.05858, 0.0, -0.9983, -0.05858, 0.0, -0.9983, -0.05858, 0.0, -0.9983, -0.05858, 0.0, -0.9983, -0.05858, 0.0, -0.9983, -0.05858, 0.0, -0.05872, 0.9983, 0.0, -0.05872, 0.9983, 0.0, -0.05872, 0.9983, 0.0, -0.05872, 0.9983, 0.0, -5.576e-08, 0.0, 1.0, -5.576e-08, 0.0, 1.0, -5.576e-08, 0.0, 1.0, -5.576e-08, 0.0, 1.0, 0.0, 0.0, 1.0, 0.0, 0.0, 1.0, 0.0, 0.0, 1.0, 0.0, 0.0, 1.0, 0.0, 0.0, 1.0, 0.0, 0.0, 1.0, 0.0, 0.0, 1.0, 0.0, 0.0, 1.0, -1.859e-08, 0.0, 1.0, -1.859e-08, 0.0, 1.0, -1.859e-08, 0.0, 1.0, -1.859e-08, 0.0, 1.0, 1.106e-07, 0.0, 1.0, 1.106e-07, 0.0, 1.0, 1.106e-07, 0.0, 1.0, -3.404e-08, 0.0, 1.0, -3.404e-08, 0.0, 1.0, -3.404e-08, 0.0, 1.0, 0.05856, -0.9983, 0.0, 0.05856, -0.9983, 0.0, 0.05856, -0.9983, 0.0, 0.05856, -0.9983, 0.0, 0.9983, 0.05872, 0.0, 0.9983, 0.05872, 0.0, 0.9983, 0.05872, 0.0, 0.9983, 0.05872, 0.0])] * 3)])

# ---- objects
ob_circle = bpy.data.objects.new('Circle', me_circle)

# ---- transforms, parenting, visibility, modifiers, constraints
ob_circle.location = (0.0, 0.0, -0.02225)

# ---- collection membership
scene.collection.objects.link(ob_circle)

# ---- scene / render settings (as saved in the file)
scene.frame_start = 1; scene.frame_end = 60; scene.frame_set(47)
scene.render.engine = 'BLENDER_EEVEE_NEXT'
scene.cycles.sampling_pattern = 'TABULATED_SOBOL'
scene.unit_settings.scale_length = 8.0
bpy.context.view_layer.update()

# ---- added for rendering (the .blend has no active camera and no usable light): camera, sun
cam_auto = bpy.data.cameras.new('AutoCamera')
cam_auto.lens = 50.0
cam_auto.sensor_width = 36.0
cam_auto.clip_end = 1000.0
ob_auto_camera = bpy.data.objects.new('AutoCamera', cam_auto)
scene.collection.objects.link(ob_auto_camera)
ob_auto_camera.location = (7.40997, -8.89047, 5.21492)
ob_auto_camera.rotation_euler = (1.09748, -7.21219e-08, 0.694738)
scene.camera = ob_auto_camera
light_auto_sun = bpy.data.lights.new('AutoSun', 'SUN')
light_auto_sun.energy = 3.0
light_auto_sun.angle = 0.0523599
ob_auto_sun = bpy.data.objects.new('AutoSun', light_auto_sun)
scene.collection.objects.link(ob_auto_sun)
ob_auto_sun.rotation_euler = (0.872665, 0.174533, 0.523599)
bpy.context.view_layer.update()
